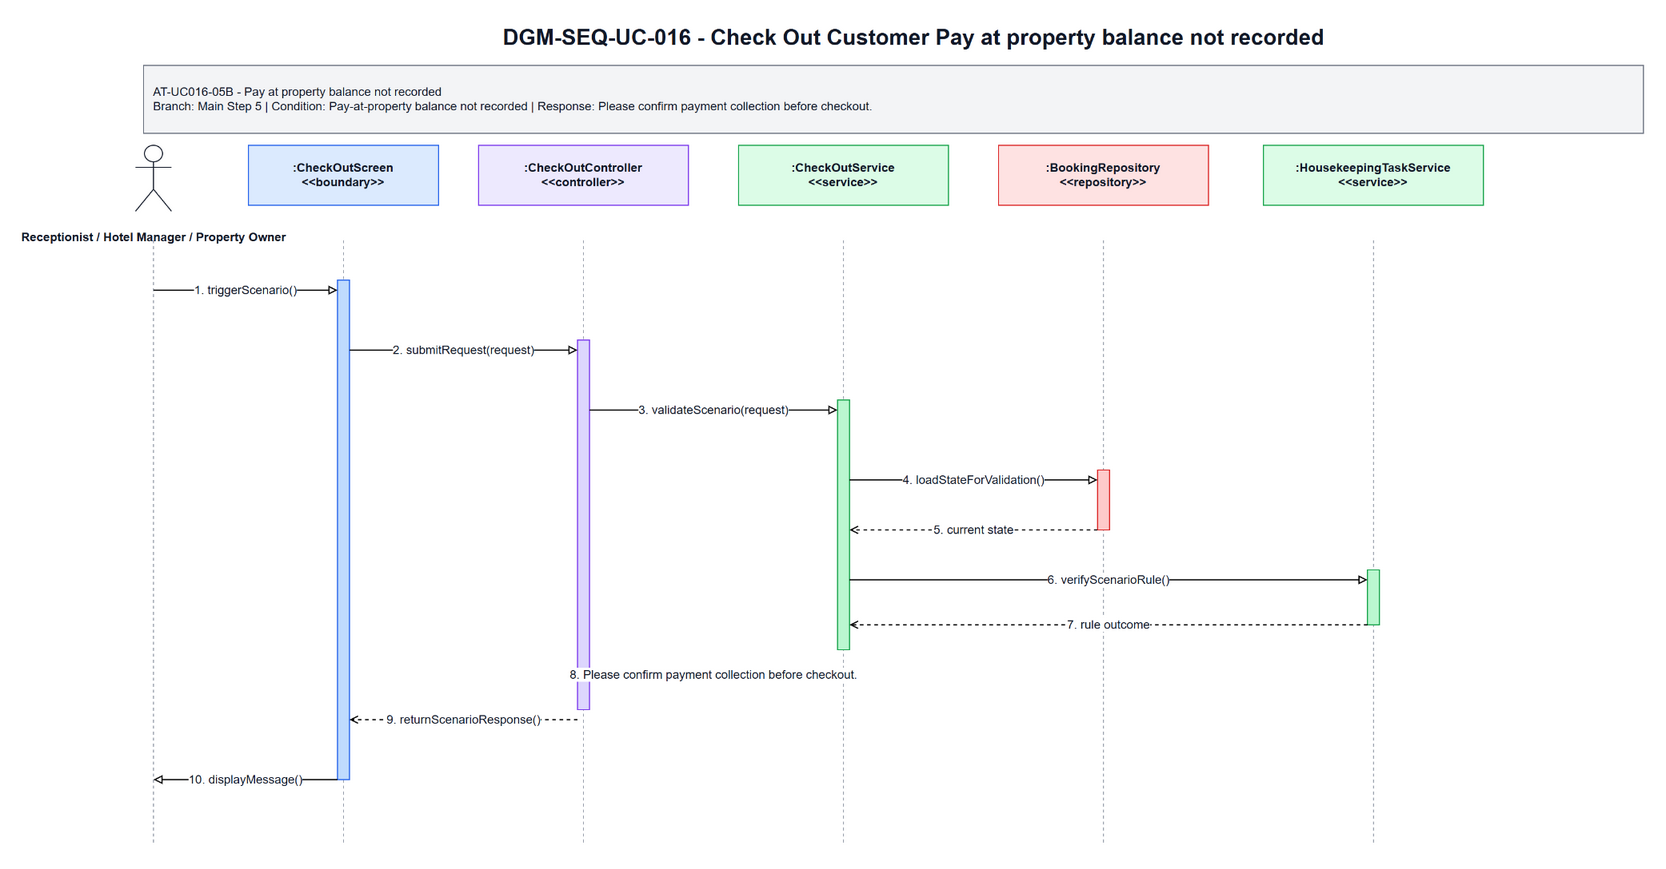

The diagram above was exported from draw.io. Its source (the exported page's mxGraphModel, read from the mxfile embedded in the PNG):
<mxGraphModel dx="1700" dy="920" grid="1" gridSize="10" guides="1" tooltips="1" connect="1" arrows="1" fold="1" page="1" pageScale="1" pageWidth="1700" pageHeight="920" math="0" shadow="0">
  <root>
    <mxCell id="0" />
    <mxCell id="1" parent="0" />
    <mxCell id="title" parent="1" value="DGM-SEQ-UC-016 - Check Out Customer Pay at property balance not recorded" style="text;html=1;strokeColor=none;fillColor=none;align=center;verticalAlign=middle;fontStyle=1;fontSize=22;fontColor=#111827" vertex="1">
      <mxGeometry x="350" y="25" width="1000" height="34" as="geometry" />
    </mxCell>
    <mxCell id="scenario-band" parent="1" value="AT-UC016-05B - Pay at property balance not recorded&lt;br&gt;Branch: Main Step 5 | Condition: Pay-at-property balance not recorded | Response: Please confirm payment collection before checkout." style="rounded=0;whiteSpace=wrap;html=1;fillColor=#F3F4F6;strokeColor=#6B7280;fontSize=12;fontColor=#111827;align=left;spacing=10" vertex="1">
      <mxGeometry x="80" y="70" width="1500" height="68" as="geometry" />
    </mxCell>
    <mxCell id="actor-icon" parent="1" value="" style="shape=umlActor;verticalLabelPosition=bottom;verticalAlign=top;html=1;outlineConnect=0;strokeColor=#111827" vertex="1">
      <mxGeometry x="72" y="150" width="36" height="66" as="geometry" />
    </mxCell>
    <mxCell id="actor-label" parent="1" value="Receptionist / Hotel Manager / Property Owner" style="text;html=1;strokeColor=none;fillColor=none;align=center;verticalAlign=middle;fontStyle=1;fontSize=12;fontColor=#111827" vertex="1">
      <mxGeometry x="20" y="224" width="140" height="36" as="geometry" />
    </mxCell>
    <mxCell id="h0" parent="1" value=":CheckOutScreen&lt;br&gt;&amp;lt;&amp;lt;boundary&amp;gt;&amp;gt;" style="rounded=0;whiteSpace=wrap;html=1;fillColor=#DBEAFE;strokeColor=#2563EB;fontSize=12;fontStyle=1;fontColor=#111827" vertex="1">
      <mxGeometry x="185" y="150" width="190" height="60" as="geometry" />
    </mxCell>
    <mxCell id="h1" parent="1" value=":CheckOutController&lt;br&gt;&amp;lt;&amp;lt;controller&amp;gt;&amp;gt;" style="rounded=0;whiteSpace=wrap;html=1;fillColor=#EDE9FE;strokeColor=#7C3AED;fontSize=12;fontStyle=1;fontColor=#111827" vertex="1">
      <mxGeometry x="415" y="150" width="210" height="60" as="geometry" />
    </mxCell>
    <mxCell id="h2" parent="1" value=":CheckOutService&lt;br&gt;&amp;lt;&amp;lt;service&amp;gt;&amp;gt;" style="rounded=0;whiteSpace=wrap;html=1;fillColor=#DCFCE7;strokeColor=#16A34A;fontSize=12;fontStyle=1;fontColor=#111827" vertex="1">
      <mxGeometry x="675" y="150" width="210" height="60" as="geometry" />
    </mxCell>
    <mxCell id="h3" parent="1" value=":BookingRepository&lt;br&gt;&amp;lt;&amp;lt;repository&amp;gt;&amp;gt;" style="rounded=0;whiteSpace=wrap;html=1;fillColor=#FEE2E2;strokeColor=#DC2626;fontSize=12;fontStyle=1;fontColor=#111827" vertex="1">
      <mxGeometry x="935" y="150" width="210" height="60" as="geometry" />
    </mxCell>
    <mxCell id="h4" parent="1" value=":HousekeepingTaskService&lt;br&gt;&amp;lt;&amp;lt;service&amp;gt;&amp;gt;" style="rounded=0;whiteSpace=wrap;html=1;fillColor=#DCFCE7;strokeColor=#16A34A;fontSize=12;fontStyle=1;fontColor=#111827" vertex="1">
      <mxGeometry x="1200" y="150" width="220" height="60" as="geometry" />
    </mxCell>
    <mxCell id="l-actor" parent="1" style="endArrow=none;html=1;dashed=1;strokeColor=#9CA3AF" edge="1">
      <mxGeometry relative="1" as="geometry">
        <mxPoint x="90" y="245" as="sourcePoint" />
        <mxPoint x="90" y="850" as="targetPoint" />
      </mxGeometry>
    </mxCell>
    <mxCell id="l0" parent="1" style="endArrow=none;html=1;dashed=1;strokeColor=#9CA3AF" edge="1">
      <mxGeometry relative="1" as="geometry">
        <mxPoint x="280" y="245" as="sourcePoint" />
        <mxPoint x="280" y="850" as="targetPoint" />
      </mxGeometry>
    </mxCell>
    <mxCell id="l1" parent="1" style="endArrow=none;html=1;dashed=1;strokeColor=#9CA3AF" edge="1">
      <mxGeometry relative="1" as="geometry">
        <mxPoint x="520" y="245" as="sourcePoint" />
        <mxPoint x="520" y="850" as="targetPoint" />
      </mxGeometry>
    </mxCell>
    <mxCell id="l2" parent="1" style="endArrow=none;html=1;dashed=1;strokeColor=#9CA3AF" edge="1">
      <mxGeometry relative="1" as="geometry">
        <mxPoint x="780" y="245" as="sourcePoint" />
        <mxPoint x="780" y="850" as="targetPoint" />
      </mxGeometry>
    </mxCell>
    <mxCell id="l3" parent="1" style="endArrow=none;html=1;dashed=1;strokeColor=#9CA3AF" edge="1">
      <mxGeometry relative="1" as="geometry">
        <mxPoint x="1040" y="245" as="sourcePoint" />
        <mxPoint x="1040" y="850" as="targetPoint" />
      </mxGeometry>
    </mxCell>
    <mxCell id="l4" parent="1" style="endArrow=none;html=1;dashed=1;strokeColor=#9CA3AF" edge="1">
      <mxGeometry relative="1" as="geometry">
        <mxPoint x="1310" y="245" as="sourcePoint" />
        <mxPoint x="1310" y="850" as="targetPoint" />
      </mxGeometry>
    </mxCell>
    <mxCell id="a-boundary" parent="1" value="" style="rounded=0;whiteSpace=wrap;html=1;fillColor=#BFDBFE;strokeColor=#2563EB" vertex="1">
      <mxGeometry x="274" y="285" width="12" height="500" as="geometry" />
    </mxCell>
    <mxCell id="a-controller" parent="1" value="" style="rounded=0;whiteSpace=wrap;html=1;fillColor=#DDD6FE;strokeColor=#7C3AED" vertex="1">
      <mxGeometry x="514" y="345" width="12" height="370" as="geometry" />
    </mxCell>
    <mxCell id="a-service" parent="1" value="" style="rounded=0;whiteSpace=wrap;html=1;fillColor=#BBF7D0;strokeColor=#16A34A" vertex="1">
      <mxGeometry x="774" y="405" width="12" height="250" as="geometry" />
    </mxCell>
    <mxCell id="a-repo" parent="1" value="" style="rounded=0;whiteSpace=wrap;html=1;fillColor=#FECACA;strokeColor=#DC2626" vertex="1">
      <mxGeometry x="1034" y="475" width="12" height="60" as="geometry" />
    </mxCell>
    <mxCell id="a-support" parent="1" value="" style="rounded=0;whiteSpace=wrap;html=1;fillColor=#BBF7D0;strokeColor=#16A34A" vertex="1">
      <mxGeometry x="1304" y="575" width="12" height="55" as="geometry" />
    </mxCell>
    <mxCell id="m1" parent="1" value="1. triggerScenario()" style="endArrow=block;endFill=0;html=1;rounded=0;strokeWidth=1.2;fontSize=12;fontColor=#111827;labelBackgroundColor=#FFFFFF" edge="1">
      <mxGeometry relative="1" as="geometry">
        <mxPoint x="90" y="295" as="sourcePoint" />
        <mxPoint x="274" y="295" as="targetPoint" />
      </mxGeometry>
    </mxCell>
    <mxCell id="m2" parent="1" value="2. submitRequest(request)" style="endArrow=block;endFill=0;html=1;rounded=0;strokeWidth=1.2;fontSize=12;fontColor=#111827;labelBackgroundColor=#FFFFFF" edge="1">
      <mxGeometry relative="1" as="geometry">
        <mxPoint x="286" y="355" as="sourcePoint" />
        <mxPoint x="514" y="355" as="targetPoint" />
      </mxGeometry>
    </mxCell>
    <mxCell id="m3" parent="1" value="3. validateScenario(request)" style="endArrow=block;endFill=0;html=1;rounded=0;strokeWidth=1.2;fontSize=12;fontColor=#111827;labelBackgroundColor=#FFFFFF" edge="1">
      <mxGeometry relative="1" as="geometry">
        <mxPoint x="526" y="415" as="sourcePoint" />
        <mxPoint x="774" y="415" as="targetPoint" />
      </mxGeometry>
    </mxCell>
    <mxCell id="m4" parent="1" value="4. loadStateForValidation()" style="endArrow=block;endFill=0;html=1;rounded=0;strokeWidth=1.2;fontSize=12;fontColor=#111827;labelBackgroundColor=#FFFFFF" edge="1">
      <mxGeometry relative="1" as="geometry">
        <mxPoint x="786" y="485" as="sourcePoint" />
        <mxPoint x="1034" y="485" as="targetPoint" />
      </mxGeometry>
    </mxCell>
    <mxCell id="m5" parent="1" value="5. current state" style="endArrow=open;endFill=0;dashed=1;html=1;rounded=0;strokeWidth=1.2;fontSize=12;fontColor=#111827;labelBackgroundColor=#FFFFFF" edge="1">
      <mxGeometry relative="1" as="geometry">
        <mxPoint x="1034" y="535" as="sourcePoint" />
        <mxPoint x="786" y="535" as="targetPoint" />
      </mxGeometry>
    </mxCell>
    <mxCell id="m6" parent="1" value="6. verifyScenarioRule()" style="endArrow=block;endFill=0;html=1;rounded=0;strokeWidth=1.2;fontSize=12;fontColor=#111827;labelBackgroundColor=#FFFFFF" edge="1">
      <mxGeometry relative="1" as="geometry">
        <mxPoint x="786" y="585" as="sourcePoint" />
        <mxPoint x="1304" y="585" as="targetPoint" />
      </mxGeometry>
    </mxCell>
    <mxCell id="m7" parent="1" value="7. rule outcome" style="endArrow=open;endFill=0;dashed=1;html=1;rounded=0;strokeWidth=1.2;fontSize=12;fontColor=#111827;labelBackgroundColor=#FFFFFF" edge="1">
      <mxGeometry relative="1" as="geometry">
        <mxPoint x="1304" y="630" as="sourcePoint" />
        <mxPoint x="786" y="630" as="targetPoint" />
      </mxGeometry>
    </mxCell>
    <mxCell id="m8" parent="1" value="8. Please confirm payment collection before checkout." style="endArrow=open;endFill=0;dashed=1;html=1;rounded=0;strokeWidth=1.2;fontSize=12;fontColor=#111827;labelBackgroundColor=#FFFFFF" edge="1">
      <mxGeometry relative="1" as="geometry">
        <mxPoint x="774" y="680" as="sourcePoint" />
        <mxPoint x="526" y="680" as="targetPoint" />
      </mxGeometry>
    </mxCell>
    <mxCell id="m9" parent="1" value="9. returnScenarioResponse()" style="endArrow=open;endFill=0;dashed=1;html=1;rounded=0;strokeWidth=1.2;fontSize=12;fontColor=#111827;labelBackgroundColor=#FFFFFF" edge="1">
      <mxGeometry relative="1" as="geometry">
        <mxPoint x="514" y="725" as="sourcePoint" />
        <mxPoint x="286" y="725" as="targetPoint" />
      </mxGeometry>
    </mxCell>
    <mxCell id="m10" parent="1" value="10. displayMessage()" style="endArrow=block;endFill=0;html=1;rounded=0;strokeWidth=1.2;fontSize=12;fontColor=#111827;labelBackgroundColor=#FFFFFF" edge="1">
      <mxGeometry relative="1" as="geometry">
        <mxPoint x="274" y="785" as="sourcePoint" />
        <mxPoint x="90" y="785" as="targetPoint" />
      </mxGeometry>
    </mxCell>
  </root>
</mxGraphModel>